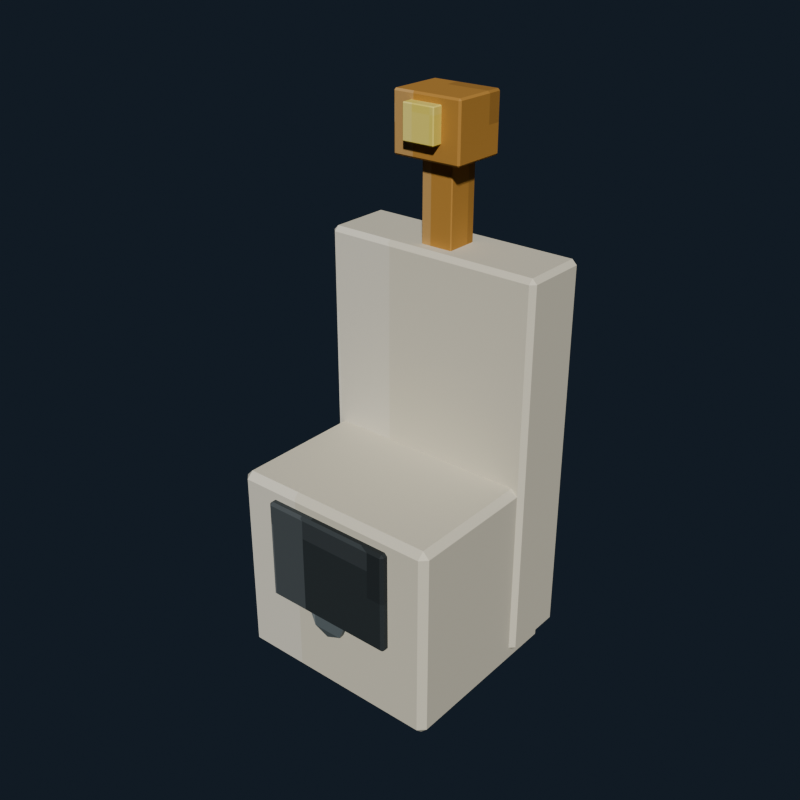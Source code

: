 # Source: public_mens_urinal.blend  (saved by Blender 5.2.44; exported with 4.5.12 LTS)
import bpy
from mathutils import Matrix  # noqa: F401  (used for matrix-valued properties, if any)

bpy.ops.wm.read_factory_settings(use_empty=True)
scene = bpy.context.scene
scene.name = 'Scene'

# ---- collections
col_collection = bpy.data.collections.new('Collection'); scene.collection.children.link(col_collection)

# ---- images (referenced by path relative to the original .blend; pixels are not part of the script)
import os
ASSET_DIR = os.environ.get("B2B_ASSET_DIR", "")  # directory of the original .blend (textures are referenced by path, not embedded)
HERE = os.path.dirname(os.path.abspath(__file__))  # packed textures are extracted next to this script under _unpacked/

def load_image(name, relpath, width, height, colorspace="sRGB"):
    """Load a texture the original file referenced (path relative to the .blend, or extracted next to this script)."""
    p = next((c for c in (os.path.join(HERE, relpath), os.path.join(ASSET_DIR, relpath)) if relpath and os.path.exists(c)), "")
    if p:
        img = bpy.data.images.load(p, check_existing=True)
        img.name = name
    else:  # same state as the original file: an image datablock whose file is absent (Cycles renders it pink)
        img = bpy.data.images.new(name, width, height)
        img.source = "FILE"
        img.filepath = "//" + (relpath or name)
    img.colorspace_settings.name = colorspace
    return img
img_public_mens_urinal_pixel_atlas = load_image('public_mens_urinal_pixel_atlas', '_unpacked/public_mens_urinal_pixel_atlas.6c916ebf.png', 160, 16, 'sRGB')

# ---- materials (node trees are filled in below, after node groups)
mat_public_mens_urinal_pixel_paint = bpy.data.materials.new('Public Mens Urinal pixel paint')

# ---- material node trees
mat_public_mens_urinal_pixel_paint.use_nodes = True; mat_public_mens_urinal_pixel_paint.node_tree.nodes.clear()
_N = mat_public_mens_urinal_pixel_paint.node_tree.nodes; _L = mat_public_mens_urinal_pixel_paint.node_tree.links
n0 = _N.new('ShaderNodeBsdfPrincipled'); n0.name = 'Principled BSDF'; n0.location = (-200, 100)
n0.inputs[1].default_value = 0.06
n0.inputs[2].default_value = 0.78
n0.inputs[10].default_value = 0.005
n1 = _N.new('ShaderNodeOutputMaterial'); n1.name = 'Material Output'; n1.location = (200, 100)
n2 = _N.new('ShaderNodeTexImage'); n2.name = 'Image Texture'; n2.location = (0, 0)
n2.image = img_public_mens_urinal_pixel_atlas
n2.interpolation = 'Closest'
_L.new(n0.outputs[0], n1.inputs[0])
_L.new(n2.outputs[0], n0.inputs[0])
n1.is_active_output = True

# ---- world
world_world = bpy.data.worlds.new('World'); scene.world = world_world
world_world.use_nodes = True; world_world.node_tree.nodes.clear()
_N = world_world.node_tree.nodes; _L = world_world.node_tree.links
n0 = _N.new('ShaderNodeOutputWorld'); n0.name = 'World Output'; n0.location = (200, 100)
n1 = _N.new('ShaderNodeBackground'); n1.name = 'Background'; n1.location = (-200, 100)
n1.inputs[0].default_value = (0.04314, 0.06275, 0.09412, 1.0)
n1.inputs[1].default_value = 0.36
_L.new(n1.outputs[0], n0.inputs[0])
n0.is_active_output = True
world_world.color = (0.05088, 0.05088, 0.05088)
world_world.sun_shadow_jitter_overblur = 0.0

# ---- meshes
me_cube = bpy.data.meshes.new('Cube')
me_cube.from_pydata([(-0.23, -0.065, -0.41), (-0.23, -0.075, -0.4), (-0.24, -0.065, -0.4), (-0.23, -0.075, 0.4), (-0.23, -0.065, 0.41), (-0.24, -0.065, 0.4), (-0.23, 0.065, -0.41), (-0.24, 0.065, -0.4), (-0.23, 0.075, -0.4), (-0.23, 0.065, 0.41), (-0.23, 0.075, 0.4), (-0.24, 0.065, 0.4), (0.23, -0.065, -0.41), (0.24, -0.065, -0.4), (0.23, -0.075, -0.4), (0.23, -0.065, 0.41), (0.23, -0.075, 0.4), (0.24, -0.065, 0.4), (0.23, 0.065, -0.41), (0.23, 0.075, -0.4), (0.24, 0.065, -0.4), (0.23, 0.065, 0.41), (0.24, 0.065, 0.4), (0.23, 0.075, 0.4)], [], [(0, 1, 2), (3, 4, 5), (6, 7, 8), (9, 10, 11), (12, 13, 14), (15, 16, 17), (18, 19, 20), (21, 22, 23), (6, 0, 2, 7), (1, 3, 5, 2), (4, 9, 11, 5), (10, 8, 7, 11), (18, 6, 8, 19), (9, 21, 23, 10), (22, 20, 19, 23), (12, 18, 20, 13), (21, 15, 17, 22), (16, 14, 13, 17), (0, 12, 14, 1), (15, 4, 3, 16), (6, 18, 12, 0), (2, 5, 11, 7), (14, 16, 3, 1), (21, 9, 4, 15), (8, 10, 23, 19), (20, 22, 17, 13)])
_uv = me_cube.uv_layers.new(name='UVMap')
_uv.uv.foreach_set('vector', [0.4171, 0.7077, 0.4171, 0.7225, 0.4166, 0.7077, 0.4609, 0.9404, 0.4611, 0.9404, 0.4609, 0.945, 0.4171, 0.5148, 0.4166, 0.5148, 0.4171, 0.5, 0.4611, 0.2756, 0.4609, 0.2821, 0.4609, 0.2664, 0.4384, 0.7077, 0.4391, 0.7077, 0.4388, 0.7248, 0.4614, 0.7174, 0.4609, 0.7271, 0.4609, 0.7114, 0.4384, 0.5148, 0.4388, 0.4977, 0.4391, 0.5148, 0.4614, 0.51, 0.4609, 0.5148, 0.4609, 0.4965, 0.4171, 0.5148, 0.4171, 0.7077, 0.4166, 0.7077, 0.4166, 0.5148, 0.4391, 0.055, 0.4609, 0.055, 0.4609, 0.06983, 0.4391, 0.06983, 0.4611, 0.06983, 0.4611, 0.2756, 0.4609, 0.2664, 0.4609, 0.06983, 0.4609, 0.2821, 0.4391, 0.2821, 0.4391, 0.2627, 0.4609, 0.2664, 0.4384, 0.5148, 0.4171, 0.5148, 0.4171, 0.5, 0.4388, 0.4977, 0.4611, 0.2756, 0.4614, 0.51, 0.4609, 0.4965, 0.4609, 0.2821, 0.4609, 0.5148, 0.4391, 0.5148, 0.4388, 0.4977, 0.4609, 0.4965, 0.4384, 0.7077, 0.4384, 0.5148, 0.4391, 0.5148, 0.4391, 0.7077, 0.4614, 0.51, 0.4614, 0.7174, 0.4609, 0.7114, 0.4609, 0.5148, 0.4609, 0.7271, 0.4388, 0.7248, 0.4391, 0.7077, 0.4609, 0.7114, 0.4171, 0.7077, 0.4384, 0.7077, 0.4388, 0.7248, 0.4171, 0.7225, 0.4614, 0.7174, 0.4611, 0.9404, 0.4609, 0.9404, 0.4609, 0.7271, 0.4171, 0.5148, 0.4384, 0.5148, 0.4384, 0.7077, 0.4171, 0.7077, 0.4391, 0.06983, 0.4609, 0.06983, 0.4609, 0.2664, 0.4391, 0.2627, 0.4388, 0.7248, 0.4609, 0.7271, 0.4609, 0.9404, 0.4391, 0.9404, 0.4614, 0.51, 0.4829, 0.5148, 0.4829, 0.7077, 0.4614, 0.7174, 0.4391, 0.2821, 0.4609, 0.2821, 0.4609, 0.4965, 0.4388, 0.4977, 0.4391, 0.5148, 0.4609, 0.5148, 0.4609, 0.7114, 0.4391, 0.7077])
me_cube.materials.append(mat_public_mens_urinal_pixel_paint)
me_cube.update()
me_cube_001 = bpy.data.meshes.new('Cube.001')
me_cube_001.from_pydata([(-0.216, -0.186, -0.21), (-0.216, -0.2, -0.196), (-0.23, -0.186, -0.196), (-0.216, -0.2, 0.196), (-0.216, -0.186, 0.21), (-0.23, -0.186, 0.196), (-0.216, 0.186, -0.21), (-0.23, 0.186, -0.196), (-0.216, 0.2, -0.196), (-0.216, 0.186, 0.21), (-0.216, 0.2, 0.196), (-0.23, 0.186, 0.196), (0.216, -0.186, -0.21), (0.23, -0.186, -0.196), (0.216, -0.2, -0.196), (0.216, -0.186, 0.21), (0.216, -0.2, 0.196), (0.23, -0.186, 0.196), (0.216, 0.186, -0.21), (0.216, 0.2, -0.196), (0.23, 0.186, -0.196), (0.216, 0.186, 0.21), (0.23, 0.186, 0.196), (0.216, 0.2, 0.196)], [], [(0, 1, 2), (3, 4, 5), (6, 7, 8), (9, 10, 11), (12, 13, 14), (15, 16, 17), (18, 19, 20), (21, 22, 23), (6, 0, 2, 7), (1, 3, 5, 2), (4, 9, 11, 5), (10, 8, 7, 11), (18, 6, 8, 19), (9, 21, 23, 10), (22, 20, 19, 23), (12, 18, 20, 13), (21, 15, 17, 22), (16, 14, 13, 17), (0, 12, 14, 1), (15, 4, 3, 16), (6, 18, 12, 0), (2, 5, 11, 7), (14, 16, 3, 1), (21, 9, 4, 15), (8, 10, 23, 19), (20, 22, 17, 13)])
_uv = me_cube_001.uv_layers.new(name='UVMap')
_uv.uv.foreach_set('vector', [0.4173, 0.7147, 0.4173, 0.7225, 0.4166, 0.7147, 0.4604, 0.9382, 0.4611, 0.9382, 0.4604, 0.945, 0.4173, 0.5078, 0.4166, 0.5078, 0.4173, 0.5, 0.4611, 0.2794, 0.4604, 0.2843, 0.4604, 0.2717, 0.4382, 0.7147, 0.4394, 0.7147, 0.4389, 0.7259, 0.4615, 0.722, 0.4604, 0.7293, 0.4604, 0.7167, 0.4382, 0.5078, 0.4389, 0.4966, 0.4394, 0.5078, 0.4615, 0.5041, 0.4604, 0.5078, 0.4604, 0.4949, 0.4173, 0.5078, 0.4173, 0.7147, 0.4166, 0.7147, 0.4166, 0.5078, 0.4396, 0.055, 0.4604, 0.055, 0.4604, 0.06279, 0.4396, 0.06279, 0.4611, 0.06279, 0.4611, 0.2794, 0.4604, 0.2717, 0.4604, 0.06279, 0.4604, 0.2843, 0.4396, 0.2843, 0.4396, 0.2697, 0.4604, 0.2717, 0.4382, 0.5078, 0.4173, 0.5078, 0.4173, 0.5, 0.4389, 0.4966, 0.4611, 0.2794, 0.4615, 0.5041, 0.4604, 0.4949, 0.4604, 0.2843, 0.4604, 0.5078, 0.4394, 0.5078, 0.4389, 0.4966, 0.4604, 0.4949, 0.4382, 0.7147, 0.4382, 0.5078, 0.4394, 0.5078, 0.4394, 0.7147, 0.4615, 0.5041, 0.4615, 0.722, 0.4604, 0.7167, 0.4604, 0.5078, 0.4604, 0.7293, 0.4389, 0.7259, 0.4394, 0.7147, 0.4604, 0.7167, 0.4173, 0.7147, 0.4382, 0.7147, 0.4389, 0.7259, 0.4173, 0.7225, 0.4615, 0.722, 0.4611, 0.9382, 0.4604, 0.9382, 0.4604, 0.7293, 0.4173, 0.5078, 0.4382, 0.5078, 0.4382, 0.7147, 0.4173, 0.7147, 0.4396, 0.06279, 0.4604, 0.06279, 0.4604, 0.2717, 0.4396, 0.2697, 0.4389, 0.7259, 0.4604, 0.7293, 0.4604, 0.9382, 0.4396, 0.9382, 0.4615, 0.5041, 0.4827, 0.5078, 0.4827, 0.7147, 0.4615, 0.722, 0.4396, 0.2843, 0.4604, 0.2843, 0.4604, 0.4949, 0.4389, 0.4966, 0.4394, 0.5078, 0.4604, 0.5078, 0.4604, 0.7167, 0.4394, 0.7147])
me_cube_001.materials.append(mat_public_mens_urinal_pixel_paint)
me_cube_001.update()
me_cube_002 = bpy.data.meshes.new('Cube.002')
me_cube_002.from_pydata([(-0.139, -0.019, -0.11), (-0.139, -0.025, -0.104), (-0.145, -0.019, -0.104), (-0.139, -0.025, 0.104), (-0.139, -0.019, 0.11), (-0.145, -0.019, 0.104), (-0.139, 0.019, -0.11), (-0.145, 0.019, -0.104), (-0.139, 0.025, -0.104), (-0.139, 0.019, 0.11), (-0.139, 0.025, 0.104), (-0.145, 0.019, 0.104), (0.139, -0.019, -0.11), (0.145, -0.019, -0.104), (0.139, -0.025, -0.104), (0.139, -0.019, 0.11), (0.139, -0.025, 0.104), (0.145, -0.019, 0.104), (0.139, 0.019, -0.11), (0.139, 0.025, -0.104), (0.145, 0.019, -0.104), (0.139, 0.019, 0.11), (0.145, 0.019, 0.104), (0.139, 0.025, 0.104)], [], [(0, 1, 2), (3, 4, 5), (6, 7, 8), (9, 10, 11), (12, 13, 14), (15, 16, 17), (18, 19, 20), (21, 22, 23), (6, 0, 2, 7), (1, 3, 5, 2), (4, 9, 11, 5), (10, 8, 7, 11), (18, 6, 8, 19), (9, 21, 23, 10), (22, 20, 19, 23), (12, 18, 20, 13), (21, 15, 17, 22), (16, 14, 13, 17), (0, 12, 14, 1), (15, 4, 3, 16), (6, 18, 12, 0), (2, 5, 11, 7), (14, 16, 3, 1), (21, 9, 4, 15), (8, 10, 23, 19), (20, 22, 17, 13)])
_uv = me_cube_002.uv_layers.new(name='UVMap')
_uv.uv.foreach_set('vector', [0.1171, 0.6958, 0.1171, 0.7225, 0.1166, 0.6958, 0.1605, 0.9404, 0.1611, 0.9404, 0.1605, 0.945, 0.1171, 0.5267, 0.1166, 0.5267, 0.1171, 0.5, 0.1611, 0.2717, 0.1605, 0.2821, 0.1605, 0.2575, 0.1384, 0.6958, 0.1393, 0.6958, 0.1389, 0.7248, 0.1614, 0.7115, 0.1605, 0.7271, 0.1605, 0.7025, 0.1384, 0.5267, 0.1389, 0.4977, 0.1393, 0.5267, 0.1614, 0.5189, 0.1605, 0.5267, 0.1605, 0.4965, 0.1171, 0.5267, 0.1171, 0.6958, 0.1166, 0.6958, 0.1166, 0.5267, 0.1395, 0.055, 0.1605, 0.055, 0.1605, 0.0817, 0.1395, 0.0817, 0.1611, 0.0817, 0.1611, 0.2717, 0.1605, 0.2575, 0.1605, 0.0817, 0.1605, 0.2821, 0.1395, 0.2821, 0.1395, 0.2508, 0.1605, 0.2575, 0.1384, 0.5267, 0.1171, 0.5267, 0.1171, 0.5, 0.1389, 0.4977, 0.1611, 0.2717, 0.1614, 0.5189, 0.1605, 0.4965, 0.1605, 0.2821, 0.1605, 0.5267, 0.1393, 0.5267, 0.1389, 0.4977, 0.1605, 0.4965, 0.1384, 0.6958, 0.1384, 0.5267, 0.1393, 0.5267, 0.1393, 0.6958, 0.1614, 0.5189, 0.1614, 0.7115, 0.1605, 0.7025, 0.1605, 0.5267, 0.1605, 0.7271, 0.1389, 0.7248, 0.1393, 0.6958, 0.1605, 0.7025, 0.1171, 0.6958, 0.1384, 0.6958, 0.1389, 0.7248, 0.1171, 0.7225, 0.1614, 0.7115, 0.1611, 0.9404, 0.1605, 0.9404, 0.1605, 0.7271, 0.1171, 0.5267, 0.1384, 0.5267, 0.1384, 0.6958, 0.1171, 0.6958, 0.1395, 0.0817, 0.1605, 0.0817, 0.1605, 0.2575, 0.1395, 0.2508, 0.1389, 0.7248, 0.1605, 0.7271, 0.1605, 0.9404, 0.1395, 0.9404, 0.1614, 0.5189, 0.1829, 0.5267, 0.1829, 0.6958, 0.1614, 0.7115, 0.1395, 0.2821, 0.1605, 0.2821, 0.1605, 0.4965, 0.1389, 0.4977, 0.1393, 0.5267, 0.1605, 0.5267, 0.1605, 0.7025, 0.1393, 0.6958])
me_cube_002.materials.append(mat_public_mens_urinal_pixel_paint)
me_cube_002.update()
me_cylinder = bpy.data.meshes.new('Cylinder')
me_cylinder.from_pydata([(0.0, 0.045, -0.0125), (0.0, 0.045, 0.0125), (0.03182, 0.03182, -0.0125), (0.03182, 0.03182, 0.0125), (0.045, 0.0, -0.0125), (0.045, 0.0, 0.0125), (0.03182, -0.03182, -0.0125), (0.03182, -0.03182, 0.0125), (0.0, -0.045, -0.0125), (0.0, -0.045, 0.0125), (-0.03182, -0.03182, -0.0125), (-0.03182, -0.03182, 0.0125), (-0.045, 0.0, -0.0125), (-0.045, 0.0, 0.0125), (-0.03182, 0.03182, -0.0125), (-0.03182, 0.03182, 0.0125)], [], [(0, 1, 3, 2), (2, 3, 5, 4), (4, 5, 7, 6), (6, 7, 9, 8), (8, 9, 11, 10), (10, 11, 13, 12), (3, 1, 15, 13, 11, 9, 7, 5), (12, 13, 15, 14), (14, 15, 1, 0), (0, 2, 4, 6, 8, 10, 12, 14)])
_uv = me_cylinder.uv_layers.new(name='UVMap')
_uv.uv.foreach_set('vector', [0.2945, 0.5, 0.2945, 0.945, 0.2834, 0.945, 0.2834, 0.5, 0.2834, 0.5, 0.2834, 0.945, 0.2722, 0.945, 0.2722, 0.5, 0.2722, 0.5, 0.2722, 0.945, 0.2611, 0.945, 0.2611, 0.5, 0.2611, 0.5, 0.2611, 0.945, 0.25, 0.945, 0.25, 0.5, 0.25, 0.5, 0.25, 0.945, 0.2389, 0.945, 0.2389, 0.5, 0.2389, 0.5, 0.2389, 0.945, 0.2278, 0.945, 0.2278, 0.5, 0.2429, 0.4285, 0.2278, 0.4911, 0.2126, 0.4285, 0.2064, 0.2775, 0.2126, 0.1265, 0.2278, 0.0639, 0.2429, 0.1265, 0.2491, 0.2775, 0.2278, 0.5, 0.2278, 0.945, 0.2166, 0.945, 0.2166, 0.5, 0.2166, 0.5, 0.2166, 0.945, 0.2055, 0.945, 0.2055, 0.5, 0.2722, 0.4911, 0.2874, 0.4285, 0.2936, 0.2775, 0.2874, 0.1265, 0.2722, 0.0639, 0.2571, 0.1265, 0.2509, 0.2775, 0.2571, 0.4285])
me_cylinder.materials.append(mat_public_mens_urinal_pixel_paint)
me_cylinder.update()
me_cube_003 = bpy.data.meshes.new('Cube.003')
me_cube_003.from_pydata([(-0.033, -0.033, -0.23), (-0.033, -0.035, -0.228), (-0.035, -0.033, -0.228), (-0.033, -0.035, 0.228), (-0.033, -0.033, 0.23), (-0.035, -0.033, 0.228), (-0.033, 0.033, -0.23), (-0.035, 0.033, -0.228), (-0.033, 0.035, -0.228), (-0.033, 0.033, 0.23), (-0.033, 0.035, 0.228), (-0.035, 0.033, 0.228), (0.033, -0.033, -0.23), (0.035, -0.033, -0.228), (0.033, -0.035, -0.228), (0.033, -0.033, 0.23), (0.033, -0.035, 0.228), (0.035, -0.033, 0.228), (0.033, 0.033, -0.23), (0.033, 0.035, -0.228), (0.035, 0.033, -0.228), (0.033, 0.033, 0.23), (0.035, 0.033, 0.228), (0.033, 0.035, 0.228)], [], [(0, 1, 2), (3, 4, 5), (6, 7, 8), (9, 10, 11), (12, 13, 14), (15, 16, 17), (18, 19, 20), (21, 22, 23), (6, 0, 2, 7), (1, 3, 5, 2), (4, 9, 11, 5), (10, 8, 7, 11), (18, 6, 8, 19), (9, 21, 23, 10), (22, 20, 19, 23), (12, 18, 20, 13), (21, 15, 17, 22), (16, 14, 13, 17), (0, 12, 14, 1), (15, 4, 3, 16), (6, 18, 12, 0), (2, 5, 11, 7), (14, 16, 3, 1), (21, 9, 4, 15), (8, 10, 23, 19), (20, 22, 17, 13)])
_uv = me_cube_003.uv_layers.new(name='UVMap')
_uv.uv.foreach_set('vector', [0.7173, 0.7161, 0.7173, 0.7225, 0.7166, 0.7161, 0.761, 0.9386, 0.7611, 0.9386, 0.761, 0.945, 0.7173, 0.5064, 0.7166, 0.5064, 0.7173, 0.5, 0.7611, 0.2796, 0.761, 0.2839, 0.761, 0.2727, 0.7382, 0.7161, 0.7389, 0.7161, 0.7386, 0.7257, 0.7614, 0.7225, 0.761, 0.7289, 0.761, 0.7177, 0.7382, 0.5064, 0.7386, 0.4968, 0.7389, 0.5064, 0.7614, 0.5032, 0.761, 0.5064, 0.761, 0.4952, 0.7173, 0.5064, 0.7173, 0.7161, 0.7166, 0.7161, 0.7166, 0.5064, 0.739, 0.055, 0.761, 0.055, 0.761, 0.06136, 0.739, 0.06136, 0.7611, 0.06136, 0.7611, 0.2796, 0.761, 0.2727, 0.761, 0.06136, 0.761, 0.2839, 0.739, 0.2839, 0.739, 0.2711, 0.761, 0.2727, 0.7382, 0.5064, 0.7173, 0.5064, 0.7173, 0.5, 0.7386, 0.4968, 0.7611, 0.2796, 0.7614, 0.5032, 0.761, 0.4952, 0.761, 0.2839, 0.761, 0.5064, 0.7389, 0.5064, 0.7386, 0.4968, 0.761, 0.4952, 0.7382, 0.7161, 0.7382, 0.5064, 0.7389, 0.5064, 0.7389, 0.7161, 0.7614, 0.5032, 0.7614, 0.7225, 0.761, 0.7177, 0.761, 0.5064, 0.761, 0.7289, 0.7386, 0.7257, 0.7389, 0.7161, 0.761, 0.7177, 0.7173, 0.7161, 0.7382, 0.7161, 0.7386, 0.7257, 0.7173, 0.7225, 0.7614, 0.7225, 0.7611, 0.9386, 0.761, 0.9386, 0.761, 0.7289, 0.7173, 0.5064, 0.7382, 0.5064, 0.7382, 0.7161, 0.7173, 0.7161, 0.739, 0.06136, 0.761, 0.06136, 0.761, 0.2727, 0.739, 0.2711, 0.7386, 0.7257, 0.761, 0.7289, 0.761, 0.9386, 0.739, 0.9386, 0.7614, 0.5032, 0.7827, 0.5064, 0.7827, 0.7161, 0.7614, 0.7225, 0.739, 0.2839, 0.761, 0.2839, 0.761, 0.4952, 0.7386, 0.4968, 0.7389, 0.5064, 0.761, 0.5064, 0.761, 0.7177, 0.7389, 0.7161])
me_cube_003.materials.append(mat_public_mens_urinal_pixel_paint)
me_cube_003.update()
me_cube_004 = bpy.data.meshes.new('Cube.004')
me_cube_004.from_pydata([(-0.071, -0.056, -0.06), (-0.071, -0.06, -0.056), (-0.075, -0.056, -0.056), (-0.071, -0.06, 0.056), (-0.071, -0.056, 0.06), (-0.075, -0.056, 0.056), (-0.071, 0.056, -0.06), (-0.075, 0.056, -0.056), (-0.071, 0.06, -0.056), (-0.071, 0.056, 0.06), (-0.071, 0.06, 0.056), (-0.075, 0.056, 0.056), (0.071, -0.056, -0.06), (0.075, -0.056, -0.056), (0.071, -0.06, -0.056), (0.071, -0.056, 0.06), (0.071, -0.06, 0.056), (0.075, -0.056, 0.056), (0.071, 0.056, -0.06), (0.071, 0.06, -0.056), (0.075, 0.056, -0.056), (0.071, 0.056, 0.06), (0.075, 0.056, 0.056), (0.071, 0.06, 0.056)], [], [(0, 1, 2), (3, 4, 5), (6, 7, 8), (9, 10, 11), (12, 13, 14), (15, 16, 17), (18, 19, 20), (21, 22, 23), (6, 0, 2, 7), (1, 3, 5, 2), (4, 9, 11, 5), (10, 8, 7, 11), (18, 6, 8, 19), (9, 21, 23, 10), (22, 20, 19, 23), (12, 18, 20, 13), (21, 15, 17, 22), (16, 14, 13, 17), (0, 12, 14, 1), (15, 4, 3, 16), (6, 18, 12, 0), (2, 5, 11, 7), (14, 16, 3, 1), (21, 9, 4, 15), (8, 10, 23, 19), (20, 22, 17, 13)])
_uv = me_cube_004.uv_layers.new(name='UVMap')
_uv.uv.foreach_set('vector', [0.7172, 0.7151, 0.7172, 0.7225, 0.7166, 0.7151, 0.7604, 0.9391, 0.7611, 0.9391, 0.7604, 0.945, 0.7172, 0.5074, 0.7166, 0.5074, 0.7172, 0.5, 0.7611, 0.279, 0.7604, 0.2834, 0.7604, 0.2719, 0.7383, 0.7151, 0.7394, 0.7151, 0.7389, 0.7255, 0.7614, 0.7218, 0.7604, 0.7284, 0.7604, 0.7169, 0.7383, 0.5074, 0.7389, 0.497, 0.7394, 0.5074, 0.7614, 0.5041, 0.7604, 0.5074, 0.7604, 0.4956, 0.7172, 0.5074, 0.7172, 0.7151, 0.7166, 0.7151, 0.7166, 0.5074, 0.7396, 0.055, 0.7604, 0.055, 0.7604, 0.06242, 0.7396, 0.06242, 0.7611, 0.06242, 0.7611, 0.279, 0.7604, 0.2719, 0.7604, 0.06242, 0.7604, 0.2834, 0.7396, 0.2834, 0.7396, 0.2701, 0.7604, 0.2719, 0.7383, 0.5074, 0.7172, 0.5074, 0.7172, 0.5, 0.7389, 0.497, 0.7611, 0.279, 0.7614, 0.5041, 0.7604, 0.4956, 0.7604, 0.2834, 0.7604, 0.5074, 0.7394, 0.5074, 0.7389, 0.497, 0.7604, 0.4956, 0.7383, 0.7151, 0.7383, 0.5074, 0.7394, 0.5074, 0.7394, 0.7151, 0.7614, 0.5041, 0.7614, 0.7218, 0.7604, 0.7169, 0.7604, 0.5074, 0.7604, 0.7284, 0.7389, 0.7255, 0.7394, 0.7151, 0.7604, 0.7169, 0.7172, 0.7151, 0.7383, 0.7151, 0.7389, 0.7255, 0.7172, 0.7225, 0.7614, 0.7218, 0.7611, 0.9391, 0.7604, 0.9391, 0.7604, 0.7284, 0.7172, 0.5074, 0.7383, 0.5074, 0.7383, 0.7151, 0.7172, 0.7151, 0.7396, 0.06242, 0.7604, 0.06242, 0.7604, 0.2719, 0.7396, 0.2701, 0.7389, 0.7255, 0.7604, 0.7284, 0.7604, 0.9391, 0.7396, 0.9391, 0.7614, 0.5041, 0.7828, 0.5074, 0.7828, 0.7151, 0.7614, 0.7218, 0.7396, 0.2834, 0.7604, 0.2834, 0.7604, 0.4956, 0.7389, 0.497, 0.7394, 0.5074, 0.7604, 0.5074, 0.7604, 0.7169, 0.7394, 0.7151])
me_cube_004.materials.append(mat_public_mens_urinal_pixel_paint)
me_cube_004.update()
me_cube_005 = bpy.data.meshes.new('Cube.005')
me_cube_005.from_pydata([(-0.033, -0.0105, -0.035), (-0.033, -0.0125, -0.033), (-0.035, -0.0105, -0.033), (-0.033, -0.0125, 0.033), (-0.033, -0.0105, 0.035), (-0.035, -0.0105, 0.033), (-0.033, 0.0105, -0.035), (-0.035, 0.0105, -0.033), (-0.033, 0.0125, -0.033), (-0.033, 0.0105, 0.035), (-0.033, 0.0125, 0.033), (-0.035, 0.0105, 0.033), (0.033, -0.0105, -0.035), (0.035, -0.0105, -0.033), (0.033, -0.0125, -0.033), (0.033, -0.0105, 0.035), (0.033, -0.0125, 0.033), (0.035, -0.0105, 0.033), (0.033, 0.0105, -0.035), (0.033, 0.0125, -0.033), (0.035, 0.0105, -0.033), (0.033, 0.0105, 0.035), (0.035, 0.0105, 0.033), (0.033, 0.0125, 0.033)], [], [(0, 1, 2), (3, 4, 5), (6, 7, 8), (9, 10, 11), (12, 13, 14), (15, 16, 17), (18, 19, 20), (21, 22, 23), (6, 0, 2, 7), (1, 3, 5, 2), (4, 9, 11, 5), (10, 8, 7, 11), (18, 6, 8, 19), (9, 21, 23, 10), (22, 20, 19, 23), (12, 18, 20, 13), (21, 15, 17, 22), (16, 14, 13, 17), (0, 12, 14, 1), (15, 4, 3, 16), (6, 18, 12, 0), (2, 5, 11, 7), (14, 16, 3, 1), (21, 9, 4, 15), (8, 10, 23, 19), (20, 22, 17, 13)])
_uv = me_cube_005.uv_layers.new(name='UVMap')
_uv.uv.foreach_set('vector', [0.9173, 0.7047, 0.9173, 0.7225, 0.9166, 0.7047, 0.9605, 0.9386, 0.9611, 0.9386, 0.9605, 0.945, 0.9173, 0.5178, 0.9166, 0.5178, 0.9173, 0.5, 0.9611, 0.2758, 0.9605, 0.2839, 0.9605, 0.2641, 0.9382, 0.7047, 0.9394, 0.7047, 0.9389, 0.7257, 0.9614, 0.7168, 0.9605, 0.7289, 0.9605, 0.7092, 0.9382, 0.5178, 0.9389, 0.4968, 0.9394, 0.5178, 0.9614, 0.5118, 0.9605, 0.5178, 0.9605, 0.4952, 0.9173, 0.5178, 0.9173, 0.7047, 0.9166, 0.7047, 0.9166, 0.5178, 0.9395, 0.055, 0.9605, 0.055, 0.9605, 0.0728, 0.9395, 0.0728, 0.9611, 0.0728, 0.9611, 0.2758, 0.9605, 0.2641, 0.9605, 0.0728, 0.9605, 0.2839, 0.9395, 0.2839, 0.9395, 0.2597, 0.9605, 0.2641, 0.9382, 0.5178, 0.9173, 0.5178, 0.9173, 0.5, 0.9389, 0.4968, 0.9611, 0.2758, 0.9614, 0.5118, 0.9605, 0.4952, 0.9605, 0.2839, 0.9605, 0.5178, 0.9394, 0.5178, 0.9389, 0.4968, 0.9605, 0.4952, 0.9382, 0.7047, 0.9382, 0.5178, 0.9394, 0.5178, 0.9394, 0.7047, 0.9614, 0.5118, 0.9614, 0.7168, 0.9605, 0.7092, 0.9605, 0.5178, 0.9605, 0.7289, 0.9389, 0.7257, 0.9394, 0.7047, 0.9605, 0.7092, 0.9173, 0.7047, 0.9382, 0.7047, 0.9389, 0.7257, 0.9173, 0.7225, 0.9614, 0.7168, 0.9611, 0.9386, 0.9605, 0.9386, 0.9605, 0.7289, 0.9173, 0.5178, 0.9382, 0.5178, 0.9382, 0.7047, 0.9173, 0.7047, 0.9395, 0.0728, 0.9605, 0.0728, 0.9605, 0.2641, 0.9395, 0.2597, 0.9389, 0.7257, 0.9605, 0.7289, 0.9605, 0.9386, 0.9395, 0.9386, 0.9614, 0.5118, 0.9827, 0.5178, 0.9827, 0.7047, 0.9614, 0.7168, 0.9395, 0.2839, 0.9605, 0.2839, 0.9605, 0.4952, 0.9389, 0.4968, 0.9394, 0.5178, 0.9605, 0.5178, 0.9605, 0.7092, 0.9394, 0.7047])
me_cube_005.materials.append(mat_public_mens_urinal_pixel_paint)
me_cube_005.update()

# ---- objects
ob_urinalback = bpy.data.objects.new('UrinalBack', me_cube)
ob_urinalbasin = bpy.data.objects.new('UrinalBasin', me_cube_001)
ob_urinalopening = bpy.data.objects.new('UrinalOpening', me_cube_002)
ob_urinaldrain = bpy.data.objects.new('UrinalDrain', me_cylinder)
ob_flushpipe = bpy.data.objects.new('FlushPipe', me_cube_003)
ob_flushvalve = bpy.data.objects.new('FlushValve', me_cube_004)
ob_flushbutton = bpy.data.objects.new('FlushButton', me_cube_005)

# ---- transforms, parenting, visibility, modifiers, constraints
ob_urinalback.location = (0.0, 0.12, 0.75)
ob_urinalbasin.location = (0.0, -0.04, 0.52)
ob_urinalopening.location = (0.0, -0.23, 0.59)
ob_urinaldrain.location = (0.0, -0.24, 0.49)
ob_urinaldrain.rotation_euler = (1.571, 0.0, 0.0)
ob_flushpipe.location = (0.0, 0.11, 1.16)
ob_flushvalve.location = (0.0, 0.1, 1.39)
ob_flushbutton.location = (0.0, 0.03, 1.4)

# ---- collection membership
col_collection.objects.link(ob_urinalback)
col_collection.objects.link(ob_urinalbasin)
col_collection.objects.link(ob_urinalopening)
col_collection.objects.link(ob_urinaldrain)
col_collection.objects.link(ob_flushpipe)
col_collection.objects.link(ob_flushvalve)
col_collection.objects.link(ob_flushbutton)

# ---- scene / render settings (as saved in the file)
scene.frame_start = 1; scene.frame_end = 250; scene.frame_set(1)
scene.render.engine = 'BLENDER_EEVEE_NEXT'
scene.render.resolution_x = 640
scene.render.resolution_y = 640
scene.render.bake_bias = 0.0
scene.render.bake_samples = 0
scene.render.compositor_device = 'GPU'
scene.eevee.use_volume_custom_range = False
scene.eevee.fast_gi_thickness_near = 0.1
scene.eevee.fast_gi_thickness_far = 0.0
scene.eevee.ray_tracing_options.screen_trace_thickness = 0.1
scene.view_settings.look = 'AgX - Medium High Contrast'
bpy.context.view_layer.update()

# ---- added for rendering (the .blend has no active camera and no usable light): camera, sun
cam_auto = bpy.data.cameras.new('AutoCamera')
cam_auto.lens = 50.0
cam_auto.sensor_width = 36.0
cam_auto.clip_end = 1000.0
ob_auto_camera = bpy.data.objects.new('AutoCamera', cam_auto)
scene.collection.objects.link(ob_auto_camera)
ob_auto_camera.location = (1.21782, -1.49139, 1.85426)
ob_auto_camera.rotation_euler = (1.09748, -7.21219e-08, 0.694738)
scene.camera = ob_auto_camera
light_auto_sun = bpy.data.lights.new('AutoSun', 'SUN')
light_auto_sun.energy = 3.0
light_auto_sun.angle = 0.0523599
ob_auto_sun = bpy.data.objects.new('AutoSun', light_auto_sun)
scene.collection.objects.link(ob_auto_sun)
ob_auto_sun.rotation_euler = (0.872665, 0.174533, 0.523599)
bpy.context.view_layer.update()
